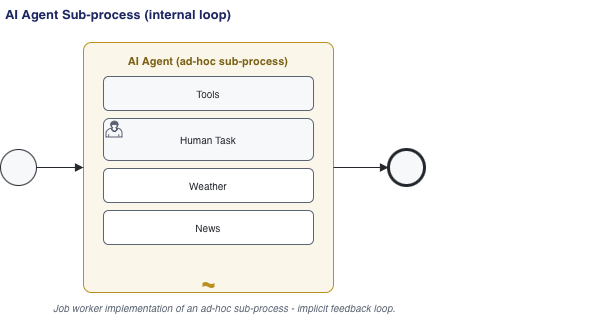

The diagram above was exported from draw.io. Its source (the exported page's mxGraphModel, read from the mxfile embedded in the PNG):
<mxGraphModel dx="998" dy="643" grid="0" gridSize="10" guides="1" tooltips="1" connect="1" arrows="1" fold="1" page="0" pageScale="1" pageWidth="827" pageHeight="1169" math="0" shadow="0">
  <root>
    <mxCell id="0" />
    <mxCell id="1" parent="0" />
    <mxCell id="t3" parent="1" style="text;html=1;fontSize=13;fontStyle=1;align=left;fontColor=#1E2761;" value="AI Agent Sub-process (internal loop)" vertex="1">
      <mxGeometry height="20" width="560" x="30" y="8" as="geometry" />
    </mxCell>
    <mxCell id="s3" parent="1" style="shape=mxgraph.bpmn.event;html=1;perimeter=ellipsePerimeter;outline=standard;symbol=none;fillColor=#F7F8FA;strokeColor=#24272E;" value="" vertex="1">
      <mxGeometry height="36" width="36" x="27" y="157" as="geometry" />
    </mxCell>
    <mxCell id="adhoc3" parent="1" style="points=[[0.25,0,0],[0.5,0,0],[0.75,0,0],[1,0.25,0],[1,0.5,0],[1,0.75,0],[0.75,1,0],[0.5,1,0],[0.25,1,0],[0,0.75,0],[0,0.5,0],[0,0.25,0]];shape=mxgraph.bpmn.task2;whiteSpace=wrap;rectStyle=rounded;size=8;html=1;container=1;collapsible=0;taskMarker=abstract;isAdHoc=1;fillColor=#FBF6EA;strokeColor=#B8901F;fontStyle=1;fontColor=#7A6015;fontSize=11;verticalAlign=top;spacingTop=6;" value="AI Agent  (ad-hoc sub-process)" vertex="1">
      <mxGeometry height="250" width="250" x="110" y="50" as="geometry" />
    </mxCell>
    <mxCell id="tools3" parent="adhoc3" style="rounded=1;whiteSpace=wrap;html=1;fillColor=#F7F8FA;strokeColor=#5B6472;fontColor=#24272E;fontSize=10;" value="Tools" vertex="1">
      <mxGeometry height="34" width="210" x="20" y="34" as="geometry" />
    </mxCell>
    <mxCell id="human3" parent="adhoc3" style="points=[[0.25,0,0],[0.5,0,0],[0.75,0,0],[1,0.25,0],[1,0.5,0],[1,0.75,0],[0.75,1,0],[0.5,1,0],[0.25,1,0],[0,0.75,0],[0,0.5,0],[0,0.25,0]];shape=mxgraph.bpmn.task2;whiteSpace=wrap;rectStyle=rounded;size=6;html=1;taskMarker=user;fillColor=#F7F8FA;strokeColor=#5B6472;fontColor=#24272E;fontSize=10;" value="Human Task" vertex="1">
      <mxGeometry height="42" width="210" x="20" y="76" as="geometry" />
    </mxCell>
    <mxCell id="weather3" parent="adhoc3" style="rounded=1;whiteSpace=wrap;html=1;fillColor=#FFFFFF;strokeColor=#5B6472;fontColor=#24272E;fontSize=10;" value="Weather" vertex="1">
      <mxGeometry height="34" width="210" x="20" y="126" as="geometry" />
    </mxCell>
    <mxCell id="news3" parent="adhoc3" style="rounded=1;whiteSpace=wrap;html=1;fillColor=#FFFFFF;strokeColor=#5B6472;fontColor=#24272E;fontSize=10;" value="News" vertex="1">
      <mxGeometry height="34" width="210" x="20" y="168" as="geometry" />
    </mxCell>
    <mxCell id="e3" parent="1" style="shape=mxgraph.bpmn.event;html=1;perimeter=ellipsePerimeter;outline=end;symbol=none;fillColor=#F7F8FA;strokeColor=#24272E;" value="" vertex="1">
      <mxGeometry height="36" width="36" x="415" y="157" as="geometry" />
    </mxCell>
    <mxCell id="e_s3_adhoc3" edge="1" parent="1" source="s3" style="endArrow=block;html=1;strokeColor=#24272E;edgeStyle=orthogonalEdgeStyle;rounded=0;libavoidRouting=1;orthogonalLoop=1;jettySize=auto;" target="adhoc3">
      <mxGeometry relative="1" as="geometry" />
    </mxCell>
    <mxCell id="e_adhoc3_e3" edge="1" parent="1" source="adhoc3" style="endArrow=block;html=1;strokeColor=#24272E;edgeStyle=orthogonalEdgeStyle;rounded=0;orthogonalLoop=1;jettySize=auto;" target="e3">
      <mxGeometry relative="1" as="geometry">
        <Array as="points">
          <mxPoint x="392" y="175" />
          <mxPoint x="392" y="175" />
        </Array>
      </mxGeometry>
    </mxCell>
    <mxCell id="note3" parent="1" style="text;html=1;fontSize=10;fontStyle=2;fontColor=#5B6472;align=left;" value="Job worker implementation of an ad-hoc sub-process - implicit feedback loop." vertex="1">
      <mxGeometry height="20" width="560" x="78" y="303" as="geometry" />
    </mxCell>
  </root>
</mxGraphModel>